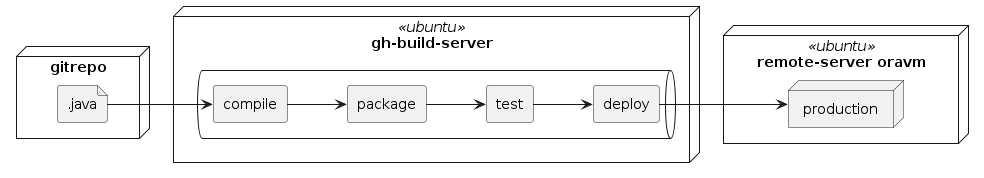

The diagram above was rendered by PlantUML. Its source (embedded in the PNG):
@startuml
left to right direction
node gitrepo {
  file ".java" as code
}
node "gh-build-server" <<ubuntu>> as ghserver {
    queue {
      agent compile
      agent package
      agent test
      agent deploy
    }
}
node "remote-server oravm" <<ubuntu>> as remoteserver {
    node production
}
code --> compile
compile --> package
package --> test
test --> deploy
deploy --> production
@enduml